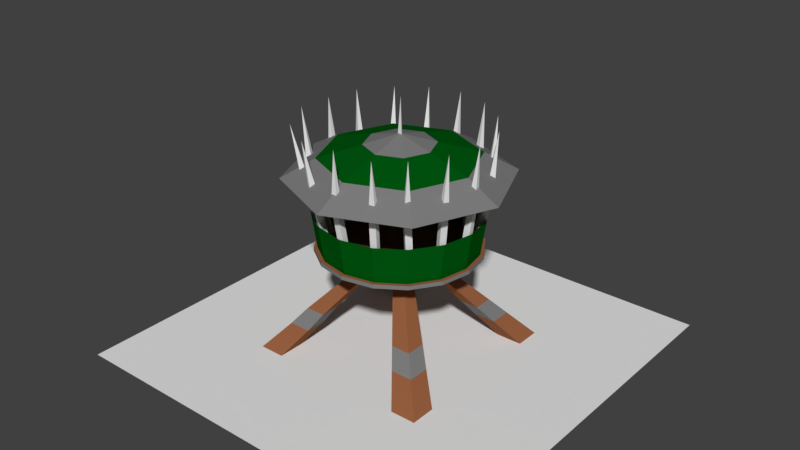 # Source: ArrowTowerLevel3Final.blend  (saved by Blender 2.79.0; exported with 4.5.12 LTS)
import bpy
from mathutils import Matrix  # noqa: F401  (used for matrix-valued properties, if any)

bpy.ops.wm.read_factory_settings(use_empty=True)
scene = bpy.context.scene
scene.name = 'Scene'

# ---- collections
col_collection_1 = bpy.data.collections.new('Collection 1'); scene.collection.children.link(col_collection_1)

# ---- materials (node trees are filled in below, after node groups)
mat_material = bpy.data.materials.new('Material')
mat_material.alpha_threshold = 0.0
mat_material.use_transparent_shadow = False
mat_material.roughness = 0.5
mat_green_stuff = bpy.data.materials.new('green stuff')
mat_green_stuff.alpha_threshold = 0.0
mat_green_stuff.use_transparent_shadow = False
mat_green_stuff.diffuse_color = (0.0, 0.09462, 0.005318, 1.0)
mat_green_stuff.roughness = 0.5
mat_metal = bpy.data.materials.new('Metal')
mat_metal.alpha_threshold = 0.0
mat_metal.use_transparent_shadow = False
mat_metal.diffuse_color = (0.2019, 0.2019, 0.2019, 1.0)
mat_metal.roughness = 0.5
mat_wood = bpy.data.materials.new('wood')
mat_wood.alpha_threshold = 0.0
mat_wood.use_transparent_shadow = False
mat_wood.diffuse_color = (0.2957, 0.1115, 0.0496, 1.0)
mat_wood.roughness = 0.5

# ---- material node trees

# ---- world
world_world = bpy.data.worlds.new('World'); scene.world = world_world
world_world.color = (0.05088, 0.05088, 0.05088)
world_world.use_sun_shadow = False
world_world.sun_shadow_jitter_overblur = 0.0
world_world.cycles.sampling_method = 'MANUAL'

# ---- meshes
me_cone = bpy.data.meshes.new('Cone')
me_cone.from_pydata([(0.001009, 2.373, -0.1118), (0.04318, 2.373, -0.03872), (-0.04116, 2.373, -0.03872), (0.001009, 3.072, -0.06307), (0.0, 2.163, -1.383), (0.9385, 2.163, -0.9947), (1.327, 2.163, -0.05623), (0.9385, 2.163, 0.8823), (-1.16e-07, 2.163, 1.271), (-0.9385, 2.163, 0.8823), (-1.327, 2.163, -0.05623), (-0.9385, 2.163, -0.9947), (0.0, 2.646, -0.05623), (-0.2932, 2.53, 0.2369), (0.4146, 2.53, -0.05623), (0.0, 2.53, -0.4708), (-0.2932, 2.53, -0.3494), (-3.628e-08, 2.53, 0.3584), (-0.4146, 2.53, -0.05623), (0.2932, 2.53, -0.3494), (0.2932, 2.53, 0.2369), (0.9296, 2.387, -0.05623), (0.6574, 2.387, -0.7136), (-0.9296, 2.387, -0.05623), (-0.6574, 2.387, 0.6011), (-8.127e-08, 2.387, 0.8734), (0.6574, 2.387, 0.6011), (-0.6574, 2.387, -0.7136), (0.0, 2.387, -0.9859), (0.001608, 1.253, -1.032), (0.001608, 1.301, -1.032), (0.377, 1.253, -0.9577), (0.377, 1.301, -0.9577), (0.6953, 1.253, -0.7451), (0.6953, 1.301, -0.7451), (0.9079, 1.253, -0.4268), (0.9079, 1.301, -0.4268), (0.9826, 1.253, -0.05142), (0.9826, 1.301, -0.05142), (0.9079, 1.253, 0.324), (0.9079, 1.301, 0.324), (0.6953, 1.253, 0.6422), (0.6953, 1.301, 0.6422), (0.377, 1.253, 0.8549), (0.377, 1.301, 0.8549), (0.001608, 1.253, 0.9296), (0.001608, 1.301, 0.9296), (-0.3738, 1.253, 0.8549), (-0.3738, 1.301, 0.8549), (-0.6921, 1.253, 0.6422), (-0.6921, 1.301, 0.6422), (-0.9047, 1.253, 0.324), (-0.9047, 1.301, 0.324), (-0.9794, 1.253, -0.05142), (-0.9794, 1.301, -0.05142), (-0.9047, 1.253, -0.4268), (-0.9047, 1.301, -0.4268), (-0.6921, 1.253, -0.7451), (-0.6921, 1.301, -0.7451), (-0.3738, 1.253, -0.9577), (-0.3738, 1.301, -0.9577), (-0.841, -0.005689, -0.894), (0.001948, 1.259, -0.05176), (-1.156, -0.005689, -0.894), (-0.1246, 1.259, -0.04857), (-0.841, -0.005689, -1.209), (-0.001242, 1.259, -0.178), (-1.156, -0.005689, -1.209), (-0.1277, 1.26, -0.175), (-0.841, -0.01061, 0.7912), (-0.841, -0.01061, 1.106), (0.005057, 1.258, 0.07457), (-1.156, -0.01061, 0.7912), (-1.156, -0.01061, 1.106), (-0.1216, 1.258, 0.07786), (0.8445, -0.01061, 0.7909), (1.159, -0.01061, 0.7914), (0.1285, 1.258, -0.05486), (0.8439, -0.01061, 1.106), (1.159, -0.01061, 1.106), (0.1317, 1.258, 0.07135), (0.8442, -0.01061, -0.894), (0.8442, -0.01061, -1.209), (1.159, -0.01061, -0.894), (1.159, -0.01061, -1.209), (0.1252, 1.258, -0.1811), (0.7458, 0.4987, -0.5575), (0.7445, 0.4987, -0.7967), (0.5052, 0.4991, -0.7955), (0.5065, 0.4989, -0.5563), (0.9014, 0.3066, -0.6842), (0.9006, 0.3066, -0.9519), (0.6328, 0.3068, -0.9511), (0.6336, 0.3067, -0.6834), (-0.5048, 0.4987, -0.5581), (-0.7445, 0.4988, -0.5568), (-0.7457, 0.4992, -0.7965), (-0.506, 0.4988, -0.7977), (-0.898, 0.3105, -0.6826), (-0.8988, 0.3108, -0.9504), (-0.631, 0.3105, -0.9511), (-0.6302, 0.3104, -0.6834), (0.7474, 0.4988, 0.4533), (0.7484, 0.4988, 0.6927), (0.5087, 0.4988, 0.6937), (0.5078, 0.499, 0.4542), (0.9016, 0.3066, 0.5799), (0.902, 0.3066, 0.8475), (0.6342, 0.3066, 0.8479), (0.6338, 0.3067, 0.5802), (-0.5158, 0.4987, 0.7096), (-0.7583, 0.4987, 0.7109), (-0.7595, 0.4991, 0.4684), (-0.517, 0.4989, 0.4672), (-0.6295, 0.3066, 0.8481), (-0.8973, 0.3066, 0.849), (-0.898, 0.3068, 0.5812), (-0.6302, 0.3067, 0.5804), (-2.498, -1.675e-05, 2.449), (2.502, -1.675e-05, 2.449), (-2.498, -1.697e-05, -2.551), (2.502, -1.697e-05, -2.551), (0.2855, 1.263, -0.8398), (0.4074, 2.813, -1.044), (0.3123, 1.263, -0.9078), (0.3535, 1.263, -0.8129), (0.3803, 1.263, -0.881), (0.5628, 1.263, -0.6699), (0.7545, 2.813, -0.8098), (0.6141, 1.263, -0.7219), (0.6148, 1.263, -0.6185), (0.6662, 1.263, -0.6706), (0.7488, 1.263, -0.3898), (1.002, 2.801, -0.4834), (0.8066, 1.263, -0.4346), (0.7936, 1.263, -0.332), (0.8514, 1.263, -0.3768), (0.8338, 1.263, -0.08827), (1.075, 2.8, -0.0434), (0.9064, 1.263, -0.09715), (0.8427, 1.263, -0.01569), (0.9152, 1.263, -0.02457), (0.7918, 1.263, 0.2209), (0.9844, 2.8, 0.3585), (0.8561, 1.263, 0.2557), (0.757, 1.263, 0.2853), (0.8214, 1.263, 0.32), (0.627, 1.263, 0.4894), (0.7572, 2.8, 0.7308), (0.6845, 1.263, 0.5346), (0.5818, 1.263, 0.5468), (0.6392, 1.263, 0.592), (0.3653, 1.263, 0.696), (0.4462, 2.773, 0.9299), (0.3844, 1.263, 0.7666), (0.2947, 1.263, 0.7151), (0.3138, 1.263, 0.7857), (0.03356, 1.263, 0.7688), (0.004866, 2.8, 1.007), (0.03802, 1.263, 0.8418), (-0.03942, 1.263, 0.7733), (-0.03496, 1.263, 0.8463), (-0.2945, 1.263, 0.7037), (-0.4356, 2.787, 1.017), (-0.3305, 1.263, 0.7673), (-0.3581, 1.263, 0.6677), (-0.3941, 1.263, 0.7313), (-0.5495, 1.263, 0.5368), (-0.8274, 2.8, 0.7891), (-0.6006, 1.263, 0.5891), (-0.456, 2.169, 0.9213), (-0.6017, 1.263, 0.4857), (-0.3878, 2.165, 0.9582), (-0.6529, 1.263, 0.5379), (-0.351, 2.184, 0.894), (-0.7329, 1.263, 0.2792), (-1.012, 2.848, 0.4221), (-0.7933, 1.263, 0.3132), (-0.7626, 1.263, 0.2145), (-0.8317, 1.263, 0.2485), (-0.8307, 1.263, -0.03401), (-1.067, 2.807, -0.06856), (-0.9038, 1.263, -0.03242), (-0.8323, 1.263, -0.1071), (-0.9054, 1.263, -0.1055), (-0.7873, 1.263, -0.3426), (-0.9932, 2.807, -0.464), (-0.8554, 1.263, -0.3693), (-0.7606, 1.263, -0.4107), (-0.8287, 1.263, -0.4374), (-0.598, 1.263, -0.6286), (-0.7272, 2.8, -0.8269), (-0.6461, 1.263, -0.6838), (-0.5429, 1.263, -0.6767), (-0.5909, 1.263, -0.7318), (-0.336, 1.263, -0.8221), (-0.3951, 2.807, -1.053), (-0.3659, 1.263, -0.8888), (-0.2693, 1.263, -0.852), (-0.2992, 1.263, -0.9187), (-0.03364, 1.263, -0.9002), (0.002301, 2.82, -1.136), (-0.03421, 1.263, -0.9734), (0.03948, 1.263, -0.9008), (0.03891, 1.263, -0.9739), (-0.6731, 2.174, 0.6984), (-0.7252, 2.155, 0.751), (-0.7814, 2.159, 0.6978), (-0.7293, 2.178, 0.6453), (-0.4191, 2.189, 0.857), (0.04308, 2.168, 0.9459), (0.04713, 2.148, 1.02), (-0.0301, 2.153, 1.026), (-0.03415, 2.173, 0.952), (0.3424, 2.157, -0.9627), (0.37, 2.138, -1.031), (0.4426, 2.143, -1.004), (0.415, 2.162, -0.9356), (0.6709, 2.199, -0.7752), (0.7233, 2.179, -0.8276), (0.7795, 2.184, -0.7741), (0.7272, 2.204, -0.7217), (0.6819, 2.173, 0.6032), (0.7398, 2.154, 0.6494), (0.6929, 2.159, 0.7111), (0.6351, 2.178, 0.6649), (0.44, 2.177, 0.8197), (0.4588, 2.157, 0.8913), (0.3843, 2.162, 0.9129), (0.3655, 2.182, 0.8413), (0.9156, 2.17, 0.2995), (0.9805, 2.151, 0.3351), (0.9449, 2.156, 0.4039), (0.88, 2.175, 0.3683), (0.977, 2.182, -0.07371), (1.051, 2.162, -0.08223), (1.061, 2.167, -0.005478), (0.9878, 2.187, 0.003039), (0.8824, 2.167, -0.4725), (0.9412, 2.147, -0.5175), (0.9898, 2.152, -0.4571), (0.931, 2.172, -0.4121), (-0.03537, 2.169, -1.02), (-0.03548, 2.15, -1.094), (0.04193, 2.155, -1.096), (0.04204, 2.174, -1.022), (-0.3883, 2.167, -0.9293), (-0.4182, 2.148, -0.997), (-0.3481, 2.153, -1.03), (-0.3183, 2.172, -0.9622), (-0.7188, 2.193, -0.7247), (-0.767, 2.173, -0.7809), (-0.7095, 2.178, -0.8328), (-0.6612, 2.198, -0.7767), (-0.9121, 2.184, -0.3892), (-0.9809, 2.164, -0.4167), (-0.9539, 2.169, -0.4893), (-0.8852, 2.188, -0.4619), (-0.9791, 2.172, -0.03086), (-1.053, 2.153, -0.02972), (-1.056, 2.157, -0.1071), (-0.9821, 2.177, -0.1082), (-0.9011, 2.178, 0.3915), (-0.9624, 2.159, 0.4255), (-1.004, 2.164, 0.3576), (-0.9339, 2.183, 0.3236), (-0.3551, 1.265, -0.9126), (-0.6575, 1.265, -0.7105), (-0.8596, 1.265, -0.4081), (-0.9305, 1.265, -0.05142), (-0.8596, 1.265, 0.3053), (-0.6575, 1.265, 0.6077), (-0.3551, 1.265, 0.8097), (-0.3838, 1.75, -0.9759), (-0.7051, 1.75, -0.7593), (-0.9191, 1.75, -0.4391), (-0.9996, 1.75, -0.05142), (-0.9238, 1.75, 0.3324), (-0.7019, 1.75, 0.6571), (-0.3897, 1.75, 0.869), (0.001608, 1.265, -0.9835), (0.3583, 1.265, -0.9126), (0.6607, 1.265, -0.7105), (0.8628, 1.265, -0.4081), (0.9337, 1.265, -0.05142), (0.8628, 1.265, 0.3053), (0.6607, 1.265, 0.6077), (0.3583, 1.265, 0.8097), (0.001608, 1.265, 0.8807), (0.001608, 1.75, -1.053), (0.387, 1.75, -0.9759), (0.7083, 1.75, -0.7593), (0.9223, 1.75, -0.4391), (1.003, 1.75, -0.05142), (0.927, 1.75, 0.3324), (0.7052, 1.75, 0.6571), (0.3929, 1.75, 0.869), (0.001608, 1.75, 0.9523)], [], [(0, 3, 1), (1, 3, 2), (2, 3, 0), (0, 1, 2), (28, 15, 19, 22), (22, 19, 14, 21), (21, 14, 20, 26), (26, 20, 17, 25), (25, 17, 13, 24), (24, 13, 18, 23), (23, 18, 16, 27), (27, 16, 15, 28), (4, 5, 6, 7, 8, 9, 10, 11), (16, 18, 12), (17, 20, 12), (19, 15, 12), (15, 16, 12), (13, 17, 12), (14, 19, 12), (18, 13, 12), (20, 14, 12), (11, 27, 28, 4), (10, 23, 27, 11), (9, 24, 23, 10), (8, 25, 24, 9), (7, 26, 25, 8), (6, 21, 26, 7), (5, 22, 21, 6), (4, 28, 22, 5), (29, 30, 32, 31), (31, 32, 34, 33), (33, 34, 36, 35), (35, 36, 38, 37), (37, 38, 40, 39), (39, 40, 42, 41), (41, 42, 44, 43), (43, 44, 46, 45), (45, 46, 48, 47), (47, 48, 50, 49), (49, 50, 52, 51), (51, 52, 54, 53), (53, 54, 56, 55), (32, 30, 60, 58, 56, 54, 52, 50, 48, 46, 44, 42, 40, 38, 36, 34), (55, 56, 58, 57), (57, 58, 60, 59), (29, 31, 33, 35, 37, 39, 41, 43, 45, 47, 49, 51, 53, 55, 57, 59), (94, 62, 64, 95), (95, 64, 68, 96), (96, 68, 66, 97), (97, 66, 62, 94), (63, 67, 65, 61), (68, 64, 62, 66), (113, 62, 71, 110), (110, 71, 74, 111), (111, 74, 64, 112), (112, 64, 62, 113), (70, 73, 72, 69), (74, 71, 62, 64), (105, 62, 77, 102), (102, 77, 80, 103), (103, 80, 71, 104), (76, 79, 78, 75), (80, 77, 62, 71), (89, 62, 66, 88), (88, 66, 85, 87), (87, 85, 77, 86), (86, 77, 62, 89), (82, 84, 83, 81), (85, 66, 62, 77), (104, 71, 62, 105), (90, 86, 89, 93), (91, 87, 86, 90), (92, 88, 87, 91), (93, 89, 88, 92), (81, 93, 92, 82), (82, 92, 91, 84), (84, 91, 90, 83), (83, 90, 93, 81), (100, 97, 94, 101), (99, 96, 97, 100), (98, 95, 96, 99), (101, 94, 95, 98), (61, 101, 98, 63), (63, 98, 99, 67), (67, 99, 100, 65), (65, 100, 101, 61), (108, 104, 105, 109), (107, 103, 104, 108), (106, 102, 103, 107), (109, 105, 102, 106), (75, 109, 106, 76), (76, 106, 107, 79), (79, 107, 108, 78), (78, 108, 109, 75), (116, 112, 113, 117), (115, 111, 112, 116), (114, 110, 111, 115), (117, 113, 110, 114), (69, 117, 114, 70), (70, 114, 115, 73), (73, 115, 116, 72), (72, 116, 117, 69), (59, 60, 30, 29), (118, 119, 121, 120), (214, 123, 215), (215, 123, 216), (216, 123, 217), (217, 123, 214), (124, 126, 125, 122), (218, 128, 219), (219, 128, 220), (220, 128, 221), (221, 128, 218), (129, 131, 130, 127), (238, 133, 239), (239, 133, 240), (240, 133, 241), (241, 133, 238), (134, 136, 135, 132), (234, 138, 235), (235, 138, 236), (236, 138, 237), (237, 138, 234), (139, 141, 140, 137), (230, 143, 231), (231, 143, 232), (232, 143, 233), (233, 143, 230), (144, 146, 145, 142), (222, 148, 223), (223, 148, 224), (224, 148, 225), (225, 148, 222), (149, 151, 150, 147), (226, 153, 227), (227, 153, 228), (228, 153, 229), (229, 153, 226), (154, 156, 155, 152), (210, 158, 211), (211, 158, 212), (212, 158, 213), (213, 158, 210), (159, 161, 160, 157), (174, 163, 172), (172, 163, 170), (170, 163, 209), (209, 163, 174), (164, 166, 165, 162), (205, 168, 206), (206, 168, 207), (207, 168, 208), (208, 168, 205), (169, 173, 171, 167), (166, 170, 209, 165), (262, 176, 263), (263, 176, 264), (264, 176, 265), (265, 176, 262), (177, 179, 178, 175), (258, 181, 259), (259, 181, 260), (260, 181, 261), (261, 181, 258), (182, 184, 183, 180), (254, 186, 255), (255, 186, 256), (256, 186, 257), (257, 186, 254), (187, 189, 188, 185), (250, 191, 251), (251, 191, 252), (252, 191, 253), (253, 191, 250), (192, 194, 193, 190), (246, 196, 247), (247, 196, 248), (248, 196, 249), (249, 196, 246), (197, 199, 198, 195), (242, 201, 243), (243, 201, 244), (244, 201, 245), (245, 201, 242), (202, 204, 203, 200), (171, 208, 205, 167), (173, 207, 208, 171), (169, 206, 207, 173), (167, 205, 206, 169), (165, 209, 174, 162), (164, 172, 170, 166), (162, 174, 172, 164), (160, 213, 210, 157), (161, 212, 213, 160), (159, 211, 212, 161), (157, 210, 211, 159), (125, 217, 214, 122), (126, 216, 217, 125), (124, 215, 216, 126), (122, 214, 215, 124), (130, 221, 218, 127), (131, 220, 221, 130), (129, 219, 220, 131), (127, 218, 219, 129), (150, 225, 222, 147), (151, 224, 225, 150), (149, 223, 224, 151), (147, 222, 223, 149), (155, 229, 226, 152), (156, 228, 229, 155), (154, 227, 228, 156), (152, 226, 227, 154), (145, 233, 230, 142), (146, 232, 233, 145), (144, 231, 232, 146), (142, 230, 231, 144), (140, 237, 234, 137), (141, 236, 237, 140), (139, 235, 236, 141), (137, 234, 235, 139), (135, 241, 238, 132), (136, 240, 241, 135), (134, 239, 240, 136), (132, 238, 239, 134), (203, 245, 242, 200), (204, 244, 245, 203), (202, 243, 244, 204), (200, 242, 243, 202), (198, 249, 246, 195), (199, 248, 249, 198), (197, 247, 248, 199), (195, 246, 247, 197), (193, 253, 250, 190), (194, 252, 253, 193), (192, 251, 252, 194), (190, 250, 251, 192), (188, 257, 254, 185), (189, 256, 257, 188), (187, 255, 256, 189), (185, 254, 255, 187), (183, 261, 258, 180), (184, 260, 261, 183), (182, 259, 260, 184), (180, 258, 259, 182), (178, 265, 262, 175), (179, 264, 265, 178), (177, 263, 264, 179), (175, 262, 263, 177), (267, 274, 273, 266), (272, 279, 278, 271), (270, 277, 276, 269), (268, 275, 274, 267), (266, 273, 289, 280), (288, 297, 279, 272), (271, 278, 277, 270), (269, 276, 275, 268), (282, 281, 290, 291), (287, 286, 295, 296), (285, 284, 293, 294), (283, 282, 291, 292), (281, 280, 289, 290), (288, 287, 296, 297), (286, 285, 294, 295), (284, 283, 292, 293)])
me_cone.polygons.foreach_set('material_index', [0, 0, 0, 0, 1, 1, 1, 1, 1, 1, 1, 1, 1, 2, 2, 2, 2, 2, 2, 2, 2, 2, 2, 2, 2, 2, 2, 2, 2, 2, 2, 2, 2, 2, 2, 2, 2, 2, 2, 2, 2, 2, 3, 2, 2, 3, 3, 3, 3, 3, 3, 3, 3, 3, 3, 3, 3, 3, 3, 3, 3, 3, 3, 3, 3, 3, 3, 3, 3, 3, 2, 2, 2, 2, 3, 3, 3, 3, 2, 2, 2, 2, 3, 3, 3, 3, 2, 2, 2, 2, 3, 3, 3, 3, 2, 2, 2, 2, 3, 3, 3, 3, 2, 0, 0, 0, 0, 0, 0, 0, 0, 0, 0, 0, 0, 0, 0, 0, 0, 0, 0, 0, 0, 0, 0, 0, 0, 0, 0, 0, 0, 0, 0, 0, 0, 0, 0, 0, 0, 0, 0, 0, 0, 0, 0, 0, 0, 0, 0, 0, 0, 0, 0, 0, 0, 0, 0, 0, 0, 0, 0, 0, 0, 0, 0, 0, 0, 0, 0, 0, 0, 0, 0, 0, 0, 0, 0, 0, 0, 0, 0, 0, 0, 0, 0, 0, 0, 0, 0, 0, 0, 0, 0, 0, 0, 0, 0, 0, 0, 0, 0, 0, 0, 0, 0, 0, 0, 0, 0, 0, 0, 0, 0, 0, 0, 0, 0, 0, 0, 0, 0, 0, 0, 0, 0, 0, 0, 0, 0, 0, 0, 0, 0, 0, 0, 0, 0, 0, 0, 0, 0, 0, 0, 0, 0, 0, 0, 0, 1, 1, 1, 1, 1, 1, 1, 1, 1, 1, 1, 1, 1, 1, 1, 1])
me_cone.materials.append(mat_material)
me_cone.materials.append(mat_green_stuff)
me_cone.materials.append(mat_metal)
me_cone.materials.append(mat_wood)
me_cone.use_remesh_preserve_volume = False
me_cone.use_remesh_preserve_attributes = False
me_cone.use_mirror_vertex_groups = False
me_cone.update()

# ---- objects
ob_cone = bpy.data.objects.new('Cone', me_cone)

# ---- transforms, parenting, visibility, modifiers, constraints
ob_cone.location = (-0.001608, -0.05142, 1.669e-05)
ob_cone.rotation_euler = (1.571, 0.0, 0.0)
ob_cone.lineart.crease_threshold = 0.0

# ---- collection membership
col_collection_1.objects.link(ob_cone)

# ---- scene / render settings (as saved in the file)
scene.frame_start = 1; scene.frame_end = 250; scene.frame_set(52)
scene.render.engine = 'BLENDER_EEVEE_NEXT'
scene.render.resolution_percentage = 50
scene.render.dither_intensity = 0.0
scene.cycles.use_denoising = False
scene.cycles.samples = 128
scene.cycles.sampling_pattern = 'TABULATED_SOBOL'
scene.cycles.use_adaptive_sampling = False
scene.cycles.use_light_tree = False
scene.cycles.blur_glossy = 0.0
scene.cycles.sample_clamp_indirect = 0.0
scene.view_settings.view_transform = 'Standard'
bpy.context.view_layer.update()

# ---- added for rendering (the .blend has no active camera and no usable light): camera, sun
cam_auto = bpy.data.cameras.new('AutoCamera')
cam_auto.lens = 50.0
cam_auto.sensor_width = 36.0
cam_auto.clip_end = 1000.0
ob_auto_camera = bpy.data.objects.new('AutoCamera', cam_auto)
scene.collection.objects.link(ob_auto_camera)
ob_auto_camera.location = (7.13706, -8.56447, 7.24046)
ob_auto_camera.rotation_euler = (1.09748, -7.21219e-08, 0.694738)
scene.camera = ob_auto_camera
light_auto_sun = bpy.data.lights.new('AutoSun', 'SUN')
light_auto_sun.energy = 3.0
light_auto_sun.angle = 0.0523599
ob_auto_sun = bpy.data.objects.new('AutoSun', light_auto_sun)
scene.collection.objects.link(ob_auto_sun)
ob_auto_sun.rotation_euler = (0.872665, 0.174533, 0.523599)
bpy.context.view_layer.update()
